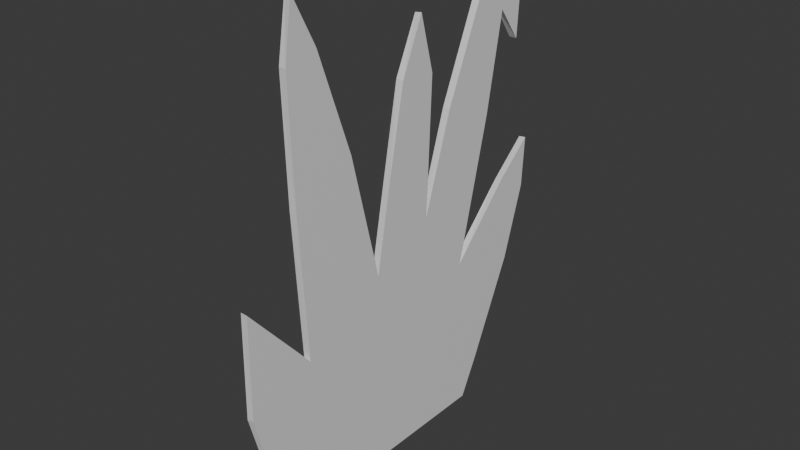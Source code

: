 # Source: Ruoho.blend  (saved by Blender 5.1.30; exported with 4.5.12 LTS)
import bpy
from mathutils import Matrix  # noqa: F401  (used for matrix-valued properties, if any)

bpy.ops.wm.read_factory_settings(use_empty=True)
scene = bpy.context.scene
scene.name = 'Scene'

# ---- collections
col_collection = bpy.data.collections.new('Collection'); scene.collection.children.link(col_collection)

# ---- materials (node trees are filled in below, after node groups)
mat_material = bpy.data.materials.new('Material')
mat_material.alpha_threshold = 0.0
mat_material.use_backface_culling_lightprobe_volume = False
mat_material.roughness = 0.5
mat_material.line_color = (0.0, 0.0, 0.0, 1.0)

# ---- material node trees
mat_material.use_nodes = True; mat_material.node_tree.nodes.clear()
_N = mat_material.node_tree.nodes; _L = mat_material.node_tree.links
n0 = _N.new('ShaderNodeOutputMaterial'); n0.name = 'Material Output'; n0.location = (200, 100)
n1 = _N.new('ShaderNodeBsdfPrincipled'); n1.name = 'Principled BSDF'; n1.location = (-200, 100)
_L.new(n1.outputs[0], n0.inputs[0])
n0.is_active_output = True

# ---- world
world_world = bpy.data.worlds.new('World'); scene.world = world_world
world_world.use_nodes = True; world_world.node_tree.nodes.clear()
_N = world_world.node_tree.nodes; _L = world_world.node_tree.links
n0 = _N.new('ShaderNodeOutputWorld'); n0.name = 'World Output'; n0.location = (200, 100)
n1 = _N.new('ShaderNodeBackground'); n1.name = 'Background'; n1.location = (-200, 100)
n1.inputs[0].default_value = (0.05088, 0.05088, 0.05088, 1.0)
_L.new(n1.outputs[0], n0.inputs[0])
n0.is_active_output = True
world_world.color = (0.05088, 0.05088, 0.05088)
world_world.sun_shadow_jitter_overblur = 0.0

# ---- meshes
me_cube = bpy.data.meshes.new('Cube')
me_cube.from_pydata([(1.0, -0.7394, -1.0), (1.0, 0.134, -1.0), (1.0, -0.8161, -0.8033), (1.0, -0.8892, -0.5256), (1.0, -0.8856, -0.1675), (1.0, -0.648, -0.4415), (1.0, -0.6773, 0.05912), (1.0, -0.6919, 0.4903), (1.0, -0.6627, 0.6877), (1.0, -0.575, 0.5196), (1.0, -0.447, 0.1651), (1.0, -0.3338, -0.2844), (1.0, -0.2753, 0.02623), (1.0, -0.2132, 0.3259), (1.0, -0.1291, 0.5159), (1.0, -0.0743, 0.3149), (1.0, -0.08892, -0.02127), (1.0, -0.09623, -0.1711), (1.0, 0.01706, 0.1688), (1.0, 0.1779, 0.5342), (1.0, 0.3131, 0.5707), (1.0, 0.3862, 0.494), (1.0, 0.3752, 0.3149), (1.0, 0.2875, 0.4319), (1.0, 0.2217, 0.08836), (1.0, 0.0938, -0.4233), (1.0, 0.3277, -0.1821), (1.0, 0.4629, -0.06878), (1.0, 0.4519, -0.2515), (1.0, 0.3679, -0.5146), (1.0, 0.2034, -0.8654), (-1.0, 0.1378, -1.0), (-1.0, -0.7367, -1.0), (-1.0, 0.1998, -0.8662), (-1.0, 0.3673, -0.5084), (-1.0, 0.4535, -0.2495), (-1.0, 0.4637, -0.07188), (-1.0, 0.3267, -0.1886), (-1.0, 0.09318, -0.4221), (-1.0, 0.2226, 0.08546), (-1.0, 0.2861, 0.4382), (-1.0, 0.3723, 0.3164), (-1.0, 0.3825, 0.4991), (-1.0, 0.3089, 0.5727), (-1.0, 0.1744, 0.5296), (-1.0, 0.01705, 0.1717), (-1.0, -0.09461, -0.1683), (-1.0, -0.087, -0.01859), (-1.0, -0.07177, 0.3139), (-1.0, -0.1276, 0.5118), (-1.0, -0.2139, 0.3291), (-1.0, -0.2748, 0.01948), (-1.0, -0.3332, -0.2851), (-1.0, -0.4474, 0.1692), (-1.0, -0.5793, 0.5245), (-1.0, -0.658, 0.6869), (-1.0, -0.691, 0.4915), (-1.0, -0.6783, 0.06262), (-1.0, -0.6479, -0.4399), (-1.0, -0.8839, -0.1683), (-1.0, -0.8889, -0.5312), (-1.0, -0.8153, -0.8104)], [], [(33, 34, 29, 30), (1, 30, 29, 28, 27, 26, 25, 24, 23, 22, 21, 20, 19, 18, 17, 16, 15, 14, 13, 12, 11, 10, 9, 8, 7, 6, 5, 4, 3, 2, 0), (32, 61, 60, 59, 58, 57, 56, 55, 54, 53, 52, 51, 50, 49, 48, 47, 46, 45, 44, 43, 42, 41, 40, 39, 38, 37, 36, 35, 34, 33, 31), (33, 30, 1, 31), (28, 29, 34, 35), (27, 28, 35, 36), (26, 27, 36, 37), (25, 26, 37, 38), (24, 25, 38, 39), (23, 24, 39, 40), (22, 23, 40, 41), (21, 22, 41, 42), (20, 21, 42, 43), (19, 20, 43, 44), (18, 19, 44, 45), (17, 18, 45, 46), (15, 16, 47, 48), (16, 17, 46, 47), (14, 15, 48, 49), (13, 14, 49, 50), (12, 13, 50, 51), (11, 12, 51, 52), (10, 11, 52, 53), (9, 10, 53, 54), (8, 9, 54, 55), (7, 8, 55, 56), (6, 7, 56, 57), (5, 6, 57, 58), (4, 5, 58, 59), (3, 4, 59, 60), (2, 3, 60, 61), (0, 2, 61, 32), (0, 32, 31, 1)])
_uv = me_cube.uv_layers.new(name='UVMap')
_uv.uv.foreach_set('vector', [0.2518, 0.8821, 0.2518, 0.8415, 0.2735, 0.8428, 0.2734, 0.8827, 0.7681, 0.0689, 0.7818, 0.1058, 0.8134, 0.2014, 0.827, 0.272, 0.8242, 0.3195, 0.7928, 0.286, 0.7399, 0.2165, 0.757, 0.3526, 0.7634, 0.4433, 0.7897, 0.4158, 0.7869, 0.4624, 0.7657, 0.4799, 0.7319, 0.4663, 0.7017, 0.367, 0.683, 0.2758, 0.6802, 0.3147, 0.6736, 0.4019, 0.6532, 0.4521, 0.6374, 0.4004, 0.6307, 0.3212, 0.6252, 0.2392, 0.582, 0.3517, 0.538, 0.4392, 0.5102, 0.4799, 0.5088, 0.4281, 0.5259, 0.3172, 0.5489, 0.1889, 0.4791, 0.2523, 0.4892, 0.1597, 0.5167, 0.09028, 0.5426, 0.04188, 0.7685, 0.5247, 0.7946, 0.5713, 0.8221, 0.6411, 0.8318, 0.735, 0.7626, 0.6721, 0.7858, 0.8009, 0.8022, 0.9112, 0.7996, 0.9627, 0.7743, 0.9232, 0.7294, 0.8355, 0.6861, 0.7216, 0.6803, 0.8021, 0.674, 0.8839, 0.6573, 0.9337, 0.6369, 0.8843, 0.6307, 0.798, 0.6281, 0.7591, 0.6096, 0.8503, 0.5799, 0.9475, 0.5465, 0.9627, 0.5252, 0.9459, 0.5223, 0.8985, 0.5483, 0.9273, 0.5539, 0.8343, 0.5718, 0.6993, 0.5187, 0.7667, 0.4868, 0.801, 0.484, 0.7548, 0.4984, 0.6853, 0.5308, 0.5878, 0.5427, 0.5514, 0.2518, 0.8821, 0.2734, 0.8827, 0.2734, 0.8982, 0.2518, 0.8973, 0.2735, 0.8144, 0.2735, 0.8428, 0.2518, 0.8415, 0.2518, 0.8135, 0.2735, 0.7956, 0.2735, 0.8144, 0.2518, 0.8135, 0.2518, 0.7952, 0.2735, 0.7775, 0.2735, 0.7956, 0.2518, 0.7952, 0.2518, 0.7767, 0.2735, 0.743, 0.2735, 0.7775, 0.2518, 0.7767, 0.2518, 0.7428, 0.2735, 0.6888, 0.2735, 0.743, 0.2518, 0.7428, 0.2518, 0.6889, 0.2735, 0.6528, 0.2735, 0.6888, 0.2518, 0.6889, 0.2518, 0.6521, 0.2735, 0.6378, 0.2735, 0.6528, 0.2518, 0.6521, 0.2518, 0.6367, 0.2735, 0.6194, 0.2735, 0.6378, 0.2518, 0.6367, 0.2519, 0.6179, 0.2735, 0.6085, 0.2735, 0.6194, 0.2519, 0.6179, 0.2519, 0.6072, 0.2735, 0.5941, 0.2735, 0.6085, 0.2519, 0.6072, 0.2519, 0.5927, 0.2735, 0.5531, 0.2735, 0.5941, 0.2519, 0.5927, 0.2519, 0.5526, 0.2735, 0.5163, 0.2735, 0.5531, 0.2519, 0.5526, 0.2519, 0.5158, 0.2736, 0.4662, 0.2736, 0.5008, 0.2519, 0.5004, 0.2519, 0.4662, 0.2736, 0.5008, 0.2735, 0.5163, 0.2519, 0.5158, 0.2519, 0.5004, 0.2736, 0.4448, 0.2736, 0.4662, 0.2519, 0.4662, 0.2519, 0.445, 0.2736, 0.4235, 0.2736, 0.4448, 0.2519, 0.445, 0.2519, 0.4243, 0.2735, 0.392, 0.2736, 0.4235, 0.2519, 0.4243, 0.2519, 0.3918, 0.2735, 0.3596, 0.2735, 0.392, 0.2519, 0.3918, 0.2519, 0.36, 0.2735, 0.3119, 0.2735, 0.3596, 0.2519, 0.36, 0.2519, 0.3118, 0.2735, 0.2732, 0.2735, 0.3119, 0.2519, 0.3118, 0.2519, 0.2729, 0.2735, 0.2537, 0.2735, 0.2732, 0.2519, 0.2729, 0.2519, 0.2543, 0.2735, 0.2332, 0.2735, 0.2537, 0.2519, 0.2543, 0.2519, 0.234, 0.2735, 0.1889, 0.2735, 0.2332, 0.2519, 0.234, 0.2518, 0.1899, 0.2735, 0.1373, 0.2735, 0.1889, 0.2518, 0.1899, 0.2518, 0.1381, 0.2735, 0.1, 0.2735, 0.1373, 0.2518, 0.1381, 0.2518, 0.1012, 0.2734, 0.06324, 0.2735, 0.1, 0.2518, 0.1012, 0.2518, 0.06386, 0.2734, 0.03372, 0.2734, 0.06324, 0.2518, 0.06386, 0.2518, 0.0342, 0.2734, 0.01203, 0.2734, 0.03372, 0.2518, 0.0342, 0.2518, 0.0131, 0.2734, 0.988, 0.2518, 0.9871, 0.2518, 0.8973, 0.2734, 0.8982])
me_cube.materials.append(mat_material)
me_cube.use_mirror_vertex_groups = False
me_cube.update()

# ---- objects
ob_cube = bpy.data.objects.new('Cube', me_cube)

# ---- transforms, parenting, visibility, modifiers, constraints
ob_cube.location = (0.0, 0.0, 0.4112)
ob_cube.scale = (0.004542, 0.3585, 0.3585)
ob_cube.lock_rotations_4d = False
ob_cube.empty_display_type = 'ARROWS'
ob_cube.lineart.crease_threshold = 0.0

# ---- collection membership
col_collection.objects.link(ob_cube)

# ---- scene / render settings (as saved in the file)
scene.frame_start = 1; scene.frame_end = 250; scene.frame_set(1)
scene.render.engine = 'BLENDER_EEVEE_NEXT'
scene.render.bake_bias = 0.0
scene.render.bake_samples = 0
scene.cycles.sampling_pattern = 'TABULATED_SOBOL'
scene.eevee.use_volume_custom_range = False
bpy.context.view_layer.update()

# ---- added for rendering (the .blend has no active camera and no usable light): camera, sun
cam_auto = bpy.data.cameras.new('AutoCamera')
cam_auto.lens = 50.0
cam_auto.sensor_width = 36.0
cam_auto.clip_end = 1000.0
ob_auto_camera = bpy.data.objects.new('AutoCamera', cam_auto)
scene.collection.objects.link(ob_auto_camera)
ob_auto_camera.location = (0.717591, -0.937395, 0.929269)
ob_auto_camera.rotation_euler = (1.09748, -7.21219e-08, 0.694738)
scene.camera = ob_auto_camera
light_auto_sun = bpy.data.lights.new('AutoSun', 'SUN')
light_auto_sun.energy = 3.0
light_auto_sun.angle = 0.0523599
ob_auto_sun = bpy.data.objects.new('AutoSun', light_auto_sun)
scene.collection.objects.link(ob_auto_sun)
ob_auto_sun.rotation_euler = (0.872665, 0.174533, 0.523599)
bpy.context.view_layer.update()
